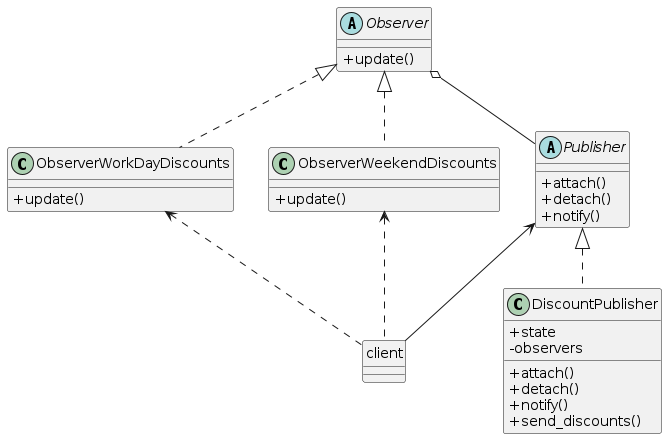

The diagram above was rendered by PlantUML. Its source (embedded in the PNG):
@startuml

    skinparam classAttributeIconSize 0

    ObserverWorkDayDiscounts <.. client
    ObserverWeekendDiscounts <.. client

    Publisher <-- client

    Publisher <|.. DiscountPublisher

    Observer <|.. ObserverWorkDayDiscounts
    Observer <|.. ObserverWeekendDiscounts

    Observer o-- Publisher

    abstract class Observer {
    + update()
    }

    class ObserverWorkDayDiscounts {
    + update()
    }

    class ObserverWeekendDiscounts {
    + update()
    }

    abstract class Publisher {
    + attach()
    + detach()
    + notify()
    }

    class DiscountPublisher {
    + state
    - observers
    + attach()
    + detach()
    + notify()
    + send_discounts()
    }

    hide client circle

@enduml